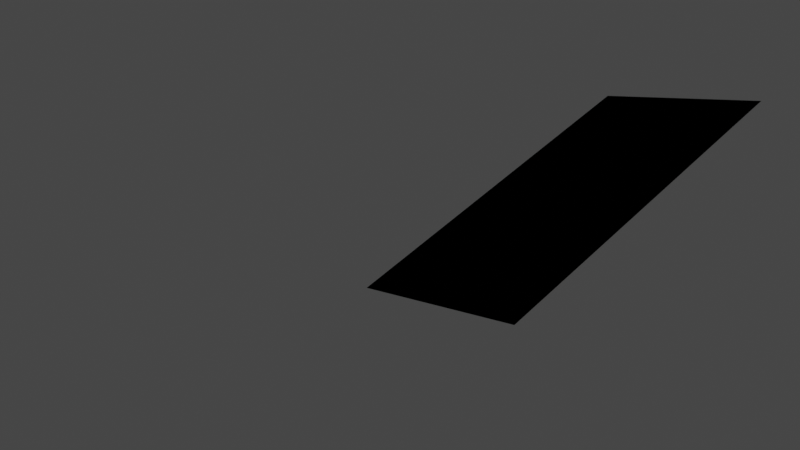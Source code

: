 # Source: view.blend  (saved by Blender 3.3.6; exported with 4.5.12 LTS)
import bpy
from mathutils import Matrix  # noqa: F401  (used for matrix-valued properties, if any)

bpy.ops.wm.read_factory_settings(use_empty=True)
scene = bpy.context.scene
scene.name = 'Scene'

# ---- collections
col_collection = bpy.data.collections.new('Collection'); scene.collection.children.link(col_collection)

# ---- materials (node trees are filled in below, after node groups)
mat_material = bpy.data.materials.new('Material')
mat_material.alpha_threshold = 0.0
mat_material.use_transparent_shadow = False
mat_material.roughness = 0.5
mat_material.line_color = (0.0, 0.0, 0.0, 1.0)

# ---- material node trees
mat_material.use_nodes = True; mat_material.node_tree.nodes.clear()
_N = mat_material.node_tree.nodes; _L = mat_material.node_tree.links
n0 = _N.new('ShaderNodeOutputMaterial'); n0.name = 'Material Output'; n0.location = (300, 300)
n1 = _N.new('ShaderNodeBsdfPrincipled'); n1.name = 'Principled BSDF'; n1.location = (10, 300)
n1.distribution = 'GGX'
n1.subsurface_method = 'RANDOM_WALK_SKIN'
n1.inputs[3].default_value = 1.45
n1.inputs[27].default_value = (0.0, 0.0, 0.0, 1.0)
n1.inputs[28].default_value = 1.0
_L.new(n1.outputs[0], n0.inputs[0])
n0.is_active_output = True

# ---- world
world_world = bpy.data.worlds.new('World'); scene.world = world_world
world_world.use_nodes = True; world_world.node_tree.nodes.clear()
_N = world_world.node_tree.nodes; _L = world_world.node_tree.links
n0 = _N.new('ShaderNodeOutputWorld'); n0.name = 'World Output'; n0.location = (300, 300)
n1 = _N.new('ShaderNodeBackground'); n1.name = 'Background'; n1.location = (10, 300)
n1.inputs[0].default_value = (0.05088, 0.05088, 0.05088, 1.0)
_L.new(n1.outputs[0], n0.inputs[0])
n0.is_active_output = True
world_world.color = (0.05088, 0.05088, 0.05088)
world_world.use_sun_shadow = False
world_world.sun_shadow_jitter_overblur = 0.0

# ---- cameras
cam_camera = bpy.data.cameras.new('Camera')
cam_camera.clip_end = 100.0
cam_camera.ortho_scale = 7.314
cam_camera.lens_unit = 'FOV'

# ---- lights
light_light = bpy.data.lights.new('Light', 'POINT')
light_light.transmission_factor = 0.0
light_light.energy = 1000.0
light_light.shadow_soft_size = 0.1
light_light.shadow_maximum_resolution = 0.006
light_light.use_absolute_resolution = True

# ---- meshes
me_cube = bpy.data.meshes.new('Cube')
me_cube.from_pydata([(1.0, 1.0, 1.0), (1.0, 1.0, -1.0), (1.0, -1.0, 1.0), (1.0, -1.0, -1.0), (-1.0, 1.0, 1.0), (-1.0, 1.0, -1.0), (-1.0, -1.0, 1.0), (-1.0, -1.0, -1.0)], [], [(0, 4, 6, 2), (3, 2, 6, 7), (7, 6, 4, 5), (5, 1, 3, 7), (1, 0, 2, 3), (5, 4, 0, 1)])
_uv = me_cube.uv_layers.new(name='UVMap')
_uv.uv.foreach_set('vector', [0.625, 0.5, 0.875, 0.5, 0.875, 0.75, 0.625, 0.75, 0.375, 0.75, 0.625, 0.75, 0.625, 1.0, 0.375, 1.0, 0.375, 0.0, 0.625, 0.0, 0.625, 0.25, 0.375, 0.25, 0.125, 0.5, 0.375, 0.5, 0.375, 0.75, 0.125, 0.75, 0.375, 0.5, 0.625, 0.5, 0.625, 0.75, 0.375, 0.75, 0.375, 0.25, 0.625, 0.25, 0.625, 0.5, 0.375, 0.5])
me_cube.materials.append(mat_material)
me_cube.use_mirror_vertex_groups = False
me_cube.update()

# ---- objects
ob_cube = bpy.data.objects.new('Cube', me_cube)
ob_light = bpy.data.objects.new('Light', light_light)
ob_camera = bpy.data.objects.new('Camera', cam_camera)

# ---- transforms, parenting, visibility, modifiers, constraints
ob_cube.location = (0.0, 0.0, 0.0)
ob_cube.scale = (1.0, 2.0, 0.0)
ob_cube.lock_rotations_4d = False
ob_cube.empty_display_type = 'ARROWS'
ob_cube.lineart.crease_threshold = 0.0
ob_light.location = (4.076, 1.005, 5.904)
ob_light.rotation_euler = (0.6503, 0.05522, 1.866)
ob_light.lock_rotations_4d = False
ob_light.empty_display_type = 'ARROWS'
ob_light.color = (0.0, 0.0, 0.0, 0.0)
ob_light.lineart.crease_threshold = 0.0
ob_camera.location = (7.359, -6.926, 4.958)
ob_camera.rotation_mode = 'ZXY'
ob_camera.rotation_euler = (0.5275, 1.065, 0.913)
ob_camera.lock_rotation = (True, False, True)
ob_camera.lock_rotation_w = True
ob_camera.lock_rotations_4d = False
ob_camera.empty_display_type = 'ARROWS'
ob_camera.color = (0.0, 0.0, 0.0, 0.0)
ob_camera.display_type = 'WIRE'
ob_camera.lineart.crease_threshold = 0.0

# ---- collection membership
col_collection.objects.link(ob_cube)
col_collection.objects.link(ob_light)
col_collection.objects.link(ob_camera)

# ---- scene / render settings (as saved in the file)
scene.camera = ob_camera
scene.frame_start = 1; scene.frame_end = 250; scene.frame_set(3)
scene.render.engine = 'BLENDER_EEVEE_NEXT'
scene.cycles.sampling_pattern = 'TABULATED_SOBOL'
scene.cycles.use_light_tree = False
scene.view_settings.view_transform = 'Filmic'
bpy.context.view_layer.update()
